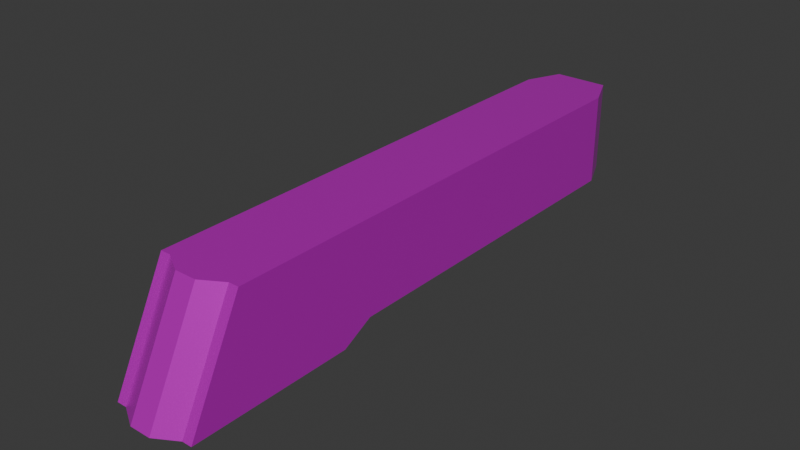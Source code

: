 # Source: Pistol_Body_01.blend  (saved by Blender 4.4.32; exported with 4.5.12 LTS)
import bpy
from mathutils import Matrix  # noqa: F401  (used for matrix-valued properties, if any)

bpy.ops.wm.read_factory_settings(use_empty=True)
scene = bpy.context.scene
scene.name = 'Scene'

# ---- images (referenced by path relative to the original .blend; pixels are not part of the script)
import os
ASSET_DIR = os.environ.get("B2B_ASSET_DIR", "")  # directory of the original .blend (textures are referenced by path, not embedded)
HERE = os.path.dirname(os.path.abspath(__file__))  # packed textures are extracted next to this script under _unpacked/

def load_image(name, relpath, width, height, colorspace="sRGB"):
    """Load a texture the original file referenced (path relative to the .blend, or extracted next to this script)."""
    p = next((c for c in (os.path.join(HERE, relpath), os.path.join(ASSET_DIR, relpath)) if relpath and os.path.exists(c)), "")
    if p:
        img = bpy.data.images.load(p, check_existing=True)
        img.name = name
    else:  # same state as the original file: an image datablock whose file is absent (Cycles renders it pink)
        img = bpy.data.images.new(name, width, height)
        img.source = "FILE"
        img.filepath = "//" + (relpath or name)
    img.colorspace_settings.name = colorspace
    return img
img_pistol_bd_01_tex_png = load_image('Pistol_Bd_01_Tex.png', 'Pistol_Bd_01_Tex.png', 1024, 1024, 'sRGB')

# ---- materials (node trees are filled in below, after node groups)
mat_x = bpy.data.materials.new('マテリアル')

# ---- material node trees
mat_x.use_nodes = True; mat_x.node_tree.nodes.clear()
_N = mat_x.node_tree.nodes; _L = mat_x.node_tree.links
n0 = _N.new('ShaderNodeBsdfPrincipled'); n0.name = 'プリンシプルBSDF'; n0.location = (10, 300)
n0.inputs[1].default_value = 0.5773
n0.inputs[2].default_value = 0.2682
n1 = _N.new('ShaderNodeOutputMaterial'); n1.name = 'マテリアル出力'; n1.location = (300, 300)
n2 = _N.new('ShaderNodeTexImage'); n2.name = '画像テクスチャ'; n2.location = (-413, 252)
n2.image = img_pistol_bd_01_tex_png
_L.new(n0.outputs[0], n1.inputs[0])
_L.new(n2.outputs[0], n0.inputs[0])
n1.is_active_output = True

# ---- world
world_world = bpy.data.worlds.new('World'); scene.world = world_world
world_world.use_nodes = True; world_world.node_tree.nodes.clear()
_N = world_world.node_tree.nodes; _L = world_world.node_tree.links
n0 = _N.new('ShaderNodeOutputWorld'); n0.name = 'World Output'; n0.location = (300, 300)
n1 = _N.new('ShaderNodeBackground'); n1.name = 'Background'; n1.location = (10, 300)
n1.inputs[0].default_value = (0.05088, 0.05088, 0.05088, 1.0)
_L.new(n1.outputs[0], n0.inputs[0])
n0.is_active_output = True
world_world.color = (0.05088, 0.05088, 0.05088)
world_world.sun_shadow_jitter_overblur = 0.0

# ---- meshes
me_001 = bpy.data.meshes.new('立方体.001')
me_001.from_pydata([(-0.735, -0.2769, 8.374e-05), (-0.735, -0.1184, 0.9416), (-0.735, 1.288, 0.9416), (0.8335, -0.2769, 8.374e-05), (0.8335, -0.1184, 0.9416), (0.8335, 1.288, 0.9416), (-0.735, 1.288, 0.1411), (0.8335, 1.288, 0.1411), (-0.735, 0.1919, 8.374e-05), (0.8335, 0.1919, 8.374e-05), (-0.735, 0.2814, 0.1429), (0.8335, 0.2814, 0.1429), (0.04923, 0.1919, 8.374e-05), (0.5492, 0.1919, 8.374e-05), (0.5492, 1.389, 0.1411), (0.04923, 1.389, -0.01568), (-0.5508, -0.2769, 8.374e-05), (-0.1508, -0.3132, 8.374e-05), (0.2492, -0.3132, 8.374e-05), (0.6492, -0.2769, 8.374e-05), (0.6492, -0.1184, 0.9416), (0.2492, -0.1547, 0.9416), (-0.1508, -0.1547, 0.9416), (-0.5508, -0.1184, 0.9416), (-0.4508, 1.389, 0.1411), (0.5492, 1.389, 0.9416), (-0.4508, 1.389, 0.9416), (-0.4508, 0.1919, 8.374e-05), (-0.4508, 0.2814, 0.1429), (0.04923, 0.2814, -0.01391), (0.5492, 0.2814, 0.1429)], [], [(11, 9, 13, 30), (16, 23, 1, 0), (7, 5, 4, 3, 9, 11), (2, 26, 24, 6), (6, 24, 28, 10), (15, 14, 30, 29), (5, 25, 26, 2, 1, 23, 22, 21, 20, 4), (0, 1, 2, 6, 10, 8), (14, 7, 11, 30), (3, 4, 20, 19), (19, 20, 21, 18), (18, 21, 22, 17), (17, 22, 23, 16), (8, 27, 12, 13, 9, 3, 19, 18, 17, 16, 0), (12, 27, 28), (30, 13, 12), (25, 5, 7, 14), (28, 27, 8, 10), (24, 15, 29, 28), (29, 12, 28), (29, 30, 12), (26, 25, 14, 15, 24)])
_uv = me_001.uv_layers.new(name='UVマップ')
_uv.uv.foreach_set('vector', [0.08712, 0.2745, 0.05667, 0.2738, 0.05168, 0.2277, 0.07926, 0.2243, 0.2288, 0.7704, 0.2029, 0.6308, 0.2298, 0.6258, 0.2557, 0.7654, 0.253, 0.2156, 0.2997, 0.3181, 0.1156, 0.4204, 0.008778, 0.3277, 0.05667, 0.2738, 0.08712, 0.2745, 0.4284, 0.5183, 0.4064, 0.4788, 0.5112, 0.4206, 0.5332, 0.4601, 0.4756, 0.6179, 0.5172, 0.644, 0.3759, 0.756, 0.3396, 0.7231, 0.2257, 0.08236, 0.2537, 0.1647, 0.07926, 0.2243, 0.05446, 0.1421, 0.2997, 0.3181, 0.3336, 0.3479, 0.4064, 0.4788, 0.4139, 0.5234, 0.2298, 0.6258, 0.2164, 0.6016, 0.1825, 0.5519, 0.1534, 0.4995, 0.129, 0.4445, 0.1156, 0.4204, 0.2557, 0.7654, 0.2298, 0.6258, 0.4139, 0.5234, 0.4756, 0.6179, 0.3396, 0.7231, 0.3259, 0.7499, 0.2537, 0.1647, 0.253, 0.2156, 0.08712, 0.2745, 0.07926, 0.2243, 0.02592, 0.808, -2.546e-08, 0.6684, 0.02694, 0.6634, 0.05287, 0.803, 0.05287, 0.803, 0.02694, 0.6634, 0.08582, 0.6534, 0.1117, 0.793, 0.1117, 0.793, 0.08582, 0.6534, 0.1443, 0.6426, 0.1702, 0.7822, 0.1702, 0.7822, 0.1443, 0.6426, 0.2029, 0.6308, 0.2288, 0.7704, 0.3259, 0.7499, 0.3353, 0.7924, 0.3518, 0.8672, 0.3683, 0.942, 0.3777, 0.9845, 0.3075, 1.0, 0.3015, 0.9724, 0.2828, 0.9138, 0.2696, 0.854, 0.2618, 0.7929, 0.2557, 0.7654, 0.04023, 0.1469, -2.145e-08, 0.07482, 0.0243, 0.06126, 0.07926, 0.2243, 0.05168, 0.2277, 0.04023, 0.1469, 0.3336, 0.3479, 0.3116, 0.3084, 0.4164, 0.2501, 0.4384, 0.2896, 0.3759, 0.756, 0.3609, 0.775, 0.3259, 0.7499, 0.3396, 0.7231, 0.1967, -6.519e-08, 0.2257, 0.08236, 0.05446, 0.1421, 0.0243, 0.06126, 0.05446, 0.1421, 0.04023, 0.1469, 0.0243, 0.06126, 0.05446, 0.1421, 0.07926, 0.2243, 0.04023, 0.1469, 0.4064, 0.4788, 0.3336, 0.3479, 0.4384, 0.2896, 0.4953, 0.3437, 0.5112, 0.4206])
me_001.materials.append(mat_x)
me_001.update()

# ---- objects
ob_x = bpy.data.objects.new('立方体', me_001)

# ---- transforms, parenting, visibility, modifiers, constraints
ob_x.location = (-0.02313, -2.134, -0.3911)
ob_x.scale = (0.4699, 3.041, 1.0)

# ---- collection membership
scene.collection.objects.link(ob_x)

# ---- scene / render settings (as saved in the file)
scene.frame_start = 1; scene.frame_end = 250; scene.frame_set(1)
scene.render.engine = 'BLENDER_EEVEE_NEXT'
bpy.context.view_layer.update()

# ---- added for rendering (the .blend has no active camera and no usable light): camera, sun
cam_auto = bpy.data.cameras.new('AutoCamera')
cam_auto.lens = 50.0
cam_auto.sensor_width = 36.0
cam_auto.clip_end = 1000.0
ob_auto_camera = bpy.data.objects.new('AutoCamera', cam_auto)
scene.collection.objects.link(ob_auto_camera)
ob_auto_camera.location = (4.9164, -6.39894, 4.00501)
ob_auto_camera.rotation_euler = (1.09748, -7.21219e-08, 0.694738)
scene.camera = ob_auto_camera
light_auto_sun = bpy.data.lights.new('AutoSun', 'SUN')
light_auto_sun.energy = 3.0
light_auto_sun.angle = 0.0523599
ob_auto_sun = bpy.data.objects.new('AutoSun', light_auto_sun)
scene.collection.objects.link(ob_auto_sun)
ob_auto_sun.rotation_euler = (0.872665, 0.174533, 0.523599)
bpy.context.view_layer.update()
